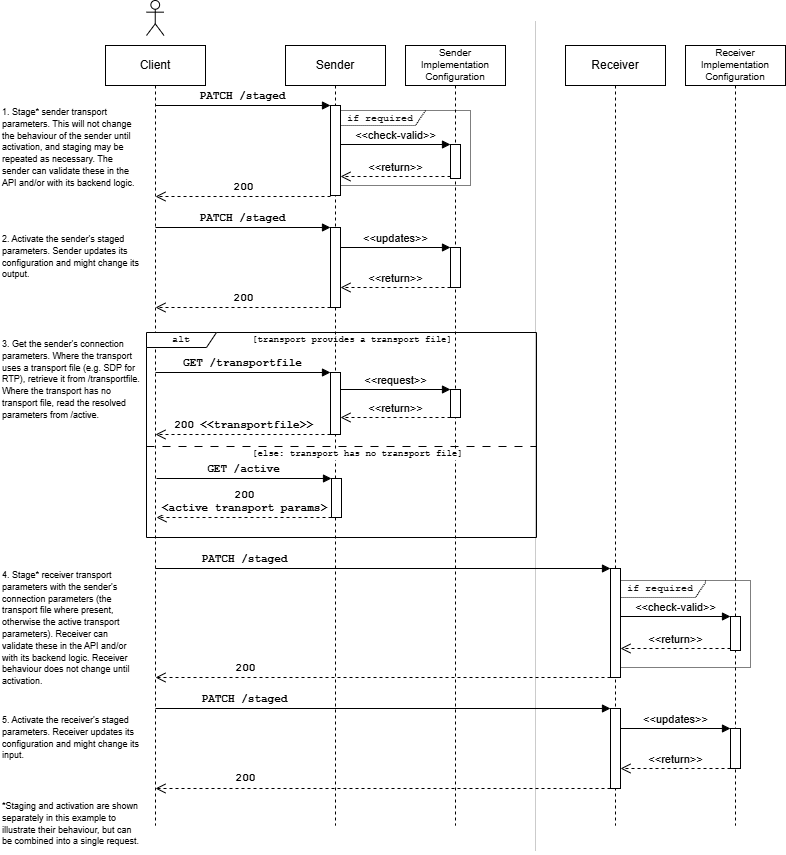

The diagram above was exported from draw.io. Its source (the exported page's mxGraphModel, read from the mxfile embedded in the PNG):
<mxGraphModel dx="1480" dy="821" grid="1" gridSize="5" guides="1" tooltips="1" connect="1" arrows="1" fold="1" page="1" pageScale="1" pageWidth="950" pageHeight="920" background="#ffffff" math="0" shadow="0">
  <root>
    <mxCell id="0" />
    <mxCell id="1" parent="0" />
    <mxCell id="L_client" parent="1" style="shape=umlLifeline;perimeter=lifelinePerimeter;whiteSpace=wrap;html=1;container=1;collapsible=0;recursiveResize=0;outlineConnect=0;" value="Client" vertex="1">
      <mxGeometry height="780" width="100" x="200" y="120" as="geometry" />
    </mxCell>
    <mxCell id="actor" parent="1" style="shape=umlActor;verticalLabelPosition=bottom;verticalAlign=top;html=1;" value="" vertex="1">
      <mxGeometry height="35" width="17.5" x="241" y="75" as="geometry" />
    </mxCell>
    <mxCell id="L_sender" parent="1" style="shape=umlLifeline;perimeter=lifelinePerimeter;whiteSpace=wrap;html=1;container=1;collapsible=0;recursiveResize=0;outlineConnect=0;" value="Sender" vertex="1">
      <mxGeometry height="780" width="100" x="380" y="120" as="geometry" />
    </mxCell>
    <mxCell id="L_senderimpl" parent="1" style="shape=umlLifeline;perimeter=lifelinePerimeter;whiteSpace=wrap;html=1;container=1;collapsible=0;recursiveResize=0;outlineConnect=0;fontSize=10;spacingBottom=2;" value="Sender Implementation&lt;br style=&quot;font-size: 10px;&quot;&gt;Configuration" vertex="1">
      <mxGeometry height="780" width="100" x="500" y="120" as="geometry" />
    </mxCell>
    <mxCell id="L_receiver" parent="1" style="shape=umlLifeline;perimeter=lifelinePerimeter;whiteSpace=wrap;html=1;container=1;collapsible=0;recursiveResize=0;outlineConnect=0;" value="Receiver" vertex="1">
      <mxGeometry height="780" width="100" x="660" y="120" as="geometry" />
    </mxCell>
    <mxCell id="L_receiverimpl" parent="1" style="shape=umlLifeline;perimeter=lifelinePerimeter;whiteSpace=wrap;html=1;container=1;collapsible=0;recursiveResize=0;outlineConnect=0;fontSize=10;spacingBottom=2;" value="Receiver Implementation&lt;br style=&quot;font-size: 10px;&quot;&gt;Configuration" vertex="1">
      <mxGeometry height="780" width="100" x="780" y="120" as="geometry" />
    </mxCell>
    <mxCell id="sep" edge="1" parent="1" style="endArrow=none;dashed=1;html=1;dashPattern=1 1;strokeWidth=1;strokeColor=#999999;" value="">
      <mxGeometry relative="1" as="geometry">
        <mxPoint x="630" y="925" as="sourcePoint" />
        <mxPoint x="630" y="95" as="targetPoint" />
      </mxGeometry>
    </mxCell>
    <mxCell id="s1_req" edge="1" parent="1" style="html=1;verticalAlign=bottom;endArrow=block;fontFamily=Courier New;fontStyle=1;" value="PATCH /staged">
      <mxGeometry relative="1" as="geometry">
        <mxPoint x="250" y="180" as="sourcePoint" />
        <mxPoint x="425" y="180" as="targetPoint" />
      </mxGeometry>
    </mxCell>
    <mxCell id="s1_frame" parent="1" style="shape=umlFrame;whiteSpace=wrap;html=1;fontFamily=Courier New;fontSize=10;width=90;height=15;dashed=1;dashPattern=1 1;fontColor=#0D0D0D;" value="if required" vertex="1">
      <mxGeometry height="75" width="135" x="430" y="185" as="geometry" />
    </mxCell>
    <mxCell id="s1_impl" parent="1" style="html=1;points=[];perimeter=orthogonalPerimeter;" value="" vertex="1">
      <mxGeometry height="34" width="10" x="545" y="219" as="geometry" />
    </mxCell>
    <mxCell id="s1_cv" edge="1" parent="1" style="html=1;verticalAlign=bottom;endArrow=block;" value="&amp;lt;&amp;lt;check-valid&amp;gt;&amp;gt;">
      <mxGeometry relative="1" as="geometry">
        <mxPoint x="435" y="219" as="sourcePoint" />
        <mxPoint x="545" y="219" as="targetPoint" />
      </mxGeometry>
    </mxCell>
    <mxCell id="s1_cvret" edge="1" parent="1" style="html=1;verticalAlign=bottom;endArrow=open;dashed=1;endSize=8;" value="&amp;lt;&amp;lt;return&amp;gt;&amp;gt;">
      <mxGeometry relative="1" as="geometry">
        <mxPoint x="545" y="251" as="sourcePoint" />
        <mxPoint x="435" y="251" as="targetPoint" />
      </mxGeometry>
    </mxCell>
    <mxCell id="s1_resp" edge="1" parent="1" style="html=1;verticalAlign=bottom;endArrow=open;dashed=1;endSize=8;fontFamily=Courier New;fontStyle=1;" value="200">
      <mxGeometry relative="1" as="geometry">
        <mxPoint x="425" y="271" as="sourcePoint" />
        <mxPoint x="250" y="271" as="targetPoint" />
      </mxGeometry>
    </mxCell>
    <mxCell id="s2_sender" parent="1" style="html=1;points=[];perimeter=orthogonalPerimeter;" value="" vertex="1">
      <mxGeometry height="80" width="10" x="425" y="302" as="geometry" />
    </mxCell>
    <mxCell id="s2_req" edge="1" parent="1" style="html=1;verticalAlign=bottom;endArrow=block;fontFamily=Courier New;fontStyle=1;" value="PATCH /staged">
      <mxGeometry relative="1" as="geometry">
        <mxPoint x="250" y="302" as="sourcePoint" />
        <mxPoint x="425" y="302" as="targetPoint" />
      </mxGeometry>
    </mxCell>
    <mxCell id="s2_impl" parent="1" style="html=1;points=[];perimeter=orthogonalPerimeter;" value="" vertex="1">
      <mxGeometry height="40" width="10" x="545" y="322" as="geometry" />
    </mxCell>
    <mxCell id="s2_upd" edge="1" parent="1" style="html=1;verticalAlign=bottom;endArrow=block;" value="&amp;lt;&amp;lt;updates&amp;gt;&amp;gt;">
      <mxGeometry relative="1" as="geometry">
        <mxPoint x="435" y="322" as="sourcePoint" />
        <mxPoint x="545" y="322" as="targetPoint" />
      </mxGeometry>
    </mxCell>
    <mxCell id="s2_ret" edge="1" parent="1" style="html=1;verticalAlign=bottom;endArrow=open;dashed=1;endSize=8;" value="&amp;lt;&amp;lt;return&amp;gt;&amp;gt;">
      <mxGeometry relative="1" as="geometry">
        <mxPoint x="545" y="362" as="sourcePoint" />
        <mxPoint x="435" y="362" as="targetPoint" />
      </mxGeometry>
    </mxCell>
    <mxCell id="s2_resp" edge="1" parent="1" style="html=1;verticalAlign=bottom;endArrow=open;dashed=1;endSize=8;fontFamily=Courier New;fontStyle=1;" value="200">
      <mxGeometry relative="1" as="geometry">
        <mxPoint x="425" y="382" as="sourcePoint" />
        <mxPoint x="250" y="382" as="targetPoint" />
      </mxGeometry>
    </mxCell>
    <mxCell id="s3_alt" parent="1" style="shape=umlFrame;whiteSpace=wrap;html=1;fontFamily=Courier New;fontSize=10;width=70;height=15;fontColor=#0D0D0D;" value="alt" vertex="1">
      <mxGeometry height="205" width="390" x="241" y="407" as="geometry" />
    </mxCell>
    <mxCell id="s3_g1" parent="1" style="text;html=1;strokeColor=none;fillColor=none;align=left;verticalAlign=middle;whiteSpace=wrap;rounded=0;fontFamily=Courier New;fontSize=9;fontStyle=2;" value="&lt;span style=&quot;font-style: normal;&quot;&gt;[transport provides a transport file]&lt;/span&gt;" vertex="1">
      <mxGeometry height="15" width="260" x="345" y="407" as="geometry" />
    </mxCell>
    <mxCell id="s3a_sender" parent="1" style="html=1;points=[];perimeter=orthogonalPerimeter;" value="" vertex="1">
      <mxGeometry height="62" width="10" x="425" y="447" as="geometry" />
    </mxCell>
    <mxCell id="s3a_req" edge="1" parent="1" style="html=1;verticalAlign=bottom;endArrow=block;fontFamily=Courier New;fontStyle=1;" value="GET /transportfile">
      <mxGeometry relative="1" as="geometry">
        <mxPoint x="250" y="447" as="sourcePoint" />
        <mxPoint x="425" y="447" as="targetPoint" />
      </mxGeometry>
    </mxCell>
    <mxCell id="s3a_impl" parent="1" style="html=1;points=[];perimeter=orthogonalPerimeter;" value="" vertex="1">
      <mxGeometry height="28" width="10" x="545" y="464" as="geometry" />
    </mxCell>
    <mxCell id="s3a_reqi" edge="1" parent="1" style="html=1;verticalAlign=bottom;endArrow=block;" value="&amp;lt;&amp;lt;request&amp;gt;&amp;gt;">
      <mxGeometry relative="1" as="geometry">
        <mxPoint x="435" y="464" as="sourcePoint" />
        <mxPoint x="545" y="464" as="targetPoint" />
      </mxGeometry>
    </mxCell>
    <mxCell id="s3a_reti" edge="1" parent="1" style="html=1;verticalAlign=bottom;endArrow=open;dashed=1;endSize=8;" value="&amp;lt;&amp;lt;return&amp;gt;&amp;gt;">
      <mxGeometry relative="1" as="geometry">
        <mxPoint x="545" y="492" as="sourcePoint" />
        <mxPoint x="435" y="492" as="targetPoint" />
      </mxGeometry>
    </mxCell>
    <mxCell id="s3a_resp" edge="1" parent="1" style="html=1;verticalAlign=bottom;endArrow=open;dashed=1;endSize=8;fontFamily=Courier New;fontStyle=1;" value="200 &amp;lt;&amp;lt;transportfile&amp;gt;&amp;gt;">
      <mxGeometry relative="1" as="geometry">
        <mxPoint x="425" y="509" as="sourcePoint" />
        <mxPoint x="250" y="509" as="targetPoint" />
      </mxGeometry>
    </mxCell>
    <mxCell id="s3_div" edge="1" parent="1" style="endArrow=none;dashed=1;html=1;dashPattern=8 8;strokeWidth=1;fontFamily=Courier New;fontSize=9;verticalAlign=bottom;align=left;" value="[else: transport has no transport file]">
      <mxGeometry relative="1" x="-0.4667" y="-16" as="geometry">
        <mxPoint as="offset" />
        <mxPoint x="241" y="521" as="sourcePoint" />
        <mxPoint x="631" y="521" as="targetPoint" />
      </mxGeometry>
    </mxCell>
    <mxCell id="s3b_sender" parent="1" style="html=1;points=[];perimeter=orthogonalPerimeter;" value="" vertex="1">
      <mxGeometry height="39" width="10" x="426" y="553" as="geometry" />
    </mxCell>
    <mxCell id="s3b_req" edge="1" parent="1" style="html=1;verticalAlign=bottom;endArrow=block;fontFamily=Courier New;fontStyle=1;" value="GET /active">
      <mxGeometry relative="1" as="geometry">
        <mxPoint x="251" y="553" as="sourcePoint" />
        <mxPoint x="426" y="553" as="targetPoint" />
      </mxGeometry>
    </mxCell>
    <mxCell id="s3b_resp" edge="1" parent="1" style="html=1;verticalAlign=bottom;endArrow=open;dashed=1;endSize=8;fontFamily=Courier New;fontStyle=1;" value="200&lt;br&gt;&amp;lt;active transport params&amp;gt;">
      <mxGeometry relative="1" x="-0.0026" as="geometry">
        <mxPoint as="offset" />
        <mxPoint x="426" y="592" as="sourcePoint" />
        <mxPoint x="251" y="592" as="targetPoint" />
      </mxGeometry>
    </mxCell>
    <mxCell id="s4_req" edge="1" parent="1" style="html=1;verticalAlign=bottom;endArrow=block;fontFamily=Courier New;fontStyle=1;" value="PATCH /staged">
      <mxGeometry relative="1" x="-0.6044" as="geometry">
        <mxPoint as="offset" />
        <mxPoint x="250" y="643" as="sourcePoint" />
        <mxPoint x="705" y="643" as="targetPoint" />
      </mxGeometry>
    </mxCell>
    <mxCell id="s4_frame" parent="1" style="shape=umlFrame;whiteSpace=wrap;html=1;fontFamily=Courier New;fontSize=10;width=90;height=17;dashed=1;dashPattern=1 1;fontColor=#0D0D0D;" value="if required" vertex="1">
      <mxGeometry height="87" width="135" x="710" y="655" as="geometry" />
    </mxCell>
    <mxCell id="s4_impl" parent="1" style="html=1;points=[];perimeter=orthogonalPerimeter;" value="" vertex="1">
      <mxGeometry height="34" width="10" x="825" y="691" as="geometry" />
    </mxCell>
    <mxCell id="s4_cv" edge="1" parent="1" style="html=1;verticalAlign=bottom;endArrow=block;" value="&amp;lt;&amp;lt;check-valid&amp;gt;&amp;gt;">
      <mxGeometry relative="1" as="geometry">
        <mxPoint x="715" y="691" as="sourcePoint" />
        <mxPoint x="825" y="691" as="targetPoint" />
      </mxGeometry>
    </mxCell>
    <mxCell id="s4_cvret" edge="1" parent="1" style="html=1;verticalAlign=bottom;endArrow=open;dashed=1;endSize=8;" value="&amp;lt;&amp;lt;return&amp;gt;&amp;gt;">
      <mxGeometry relative="1" as="geometry">
        <mxPoint x="825" y="723" as="sourcePoint" />
        <mxPoint x="715" y="723" as="targetPoint" />
      </mxGeometry>
    </mxCell>
    <mxCell id="s4_resp" edge="1" parent="1" style="html=1;verticalAlign=bottom;endArrow=open;dashed=1;endSize=8;fontFamily=Courier New;fontStyle=1;" value="200">
      <mxGeometry relative="1" x="0.6044" as="geometry">
        <mxPoint as="offset" />
        <mxPoint x="705" y="752" as="sourcePoint" />
        <mxPoint x="250" y="752" as="targetPoint" />
      </mxGeometry>
    </mxCell>
    <mxCell id="s5_recv" parent="1" style="html=1;points=[];perimeter=orthogonalPerimeter;" value="" vertex="1">
      <mxGeometry height="80" width="10" x="705" y="783" as="geometry" />
    </mxCell>
    <mxCell id="s5_req" edge="1" parent="1" style="html=1;verticalAlign=bottom;endArrow=block;fontFamily=Courier New;fontStyle=1;" value="PATCH /staged">
      <mxGeometry relative="1" x="-0.6044" as="geometry">
        <mxPoint as="offset" />
        <mxPoint x="250" y="783" as="sourcePoint" />
        <mxPoint x="705" y="783" as="targetPoint" />
      </mxGeometry>
    </mxCell>
    <mxCell id="s5_impl" parent="1" style="html=1;points=[];perimeter=orthogonalPerimeter;" value="" vertex="1">
      <mxGeometry height="40" width="10" x="825" y="803" as="geometry" />
    </mxCell>
    <mxCell id="s5_upd" edge="1" parent="1" style="html=1;verticalAlign=bottom;endArrow=block;" value="&amp;lt;&amp;lt;updates&amp;gt;&amp;gt;">
      <mxGeometry relative="1" as="geometry">
        <mxPoint x="715" y="803" as="sourcePoint" />
        <mxPoint x="825" y="803" as="targetPoint" />
      </mxGeometry>
    </mxCell>
    <mxCell id="s5_ret" edge="1" parent="1" style="html=1;verticalAlign=bottom;endArrow=open;dashed=1;endSize=8;" value="&amp;lt;&amp;lt;return&amp;gt;&amp;gt;">
      <mxGeometry relative="1" as="geometry">
        <mxPoint x="825" y="843" as="sourcePoint" />
        <mxPoint x="715" y="843" as="targetPoint" />
      </mxGeometry>
    </mxCell>
    <mxCell id="s5_resp" edge="1" parent="1" style="html=1;verticalAlign=bottom;endArrow=open;dashed=1;endSize=8;fontFamily=Courier New;fontStyle=1;" value="200">
      <mxGeometry relative="1" x="0.6044" y="-1" as="geometry">
        <mxPoint as="offset" />
        <mxPoint x="705" y="863" as="sourcePoint" />
        <mxPoint x="250" y="863" as="targetPoint" />
      </mxGeometry>
    </mxCell>
    <mxCell id="n1" parent="1" style="text;html=1;strokeColor=none;fillColor=none;align=left;verticalAlign=top;whiteSpace=wrap;rounded=0;fontFamily=Courier New;fontSize=9;" value="&lt;font face=&quot;Helvetica&quot; style=&quot;font-size: 9px&quot;&gt;1. Stage* sender transport parameters. This will not change the behaviour of the sender until activation, and staging may be repeated as necessary. The sender can validate these in the API and/or with its backend logic.&lt;/font&gt;" vertex="1">
      <mxGeometry height="110" width="140" x="95" y="175" as="geometry" />
    </mxCell>
    <mxCell id="n2" parent="1" style="text;html=1;strokeColor=none;fillColor=none;align=left;verticalAlign=top;whiteSpace=wrap;rounded=0;fontFamily=Courier New;fontSize=9;" value="&lt;font face=&quot;Helvetica&quot; style=&quot;font-size: 9px&quot;&gt;2. Activate the sender's staged parameters. Sender updates its configuration and might change its output.&lt;/font&gt;" vertex="1">
      <mxGeometry height="70" width="140" x="95" y="302" as="geometry" />
    </mxCell>
    <mxCell id="n3" parent="1" style="text;html=1;strokeColor=none;fillColor=none;align=left;verticalAlign=top;whiteSpace=wrap;rounded=0;fontFamily=Courier New;fontSize=9;" value="&lt;font face=&quot;Helvetica&quot; style=&quot;font-size: 9px&quot;&gt;3. Get the sender's connection parameters. Where the transport uses a transport file (e.g. SDP for RTP), retrieve it from /transportfile. Where the transport has no transport file, read the resolved parameters from /active.&lt;/font&gt;" vertex="1">
      <mxGeometry height="120" width="140" x="95" y="407" as="geometry" />
    </mxCell>
    <mxCell id="n4" parent="1" style="text;html=1;strokeColor=none;fillColor=none;align=left;verticalAlign=top;whiteSpace=wrap;rounded=0;fontFamily=Courier New;fontSize=9;" value="&lt;font face=&quot;Helvetica&quot; style=&quot;font-size: 9px&quot;&gt;4. Stage* receiver transport parameters with the sender's connection parameters (the transport file where present, otherwise the active transport parameters). Receiver can validate these in the API and/or with its backend logic. Receiver behaviour does not change until activation.&lt;/font&gt;" vertex="1">
      <mxGeometry height="110" width="140" x="95" y="638" as="geometry" />
    </mxCell>
    <mxCell id="n5" parent="1" style="text;html=1;strokeColor=none;fillColor=none;align=left;verticalAlign=top;whiteSpace=wrap;rounded=0;fontFamily=Courier New;fontSize=9;" value="&lt;font face=&quot;Helvetica&quot; style=&quot;font-size: 9px&quot;&gt;5. Activate the receiver's staged parameters. Receiver updates its configuration and might change its input.&lt;/font&gt;" vertex="1">
      <mxGeometry height="59" width="140" x="95" y="783" as="geometry" />
    </mxCell>
    <mxCell id="foot" parent="1" style="text;html=1;strokeColor=none;fillColor=none;align=left;verticalAlign=top;whiteSpace=wrap;rounded=0;fontFamily=Courier New;fontSize=9;" value="&lt;font face=&quot;Helvetica&quot; style=&quot;font-size: 9px&quot;&gt;*Staging and activation are shown separately in this example to illustrate their behaviour, but can be combined into a single request.&lt;/font&gt;" vertex="1">
      <mxGeometry height="60" width="140" x="95" y="869" as="geometry" />
    </mxCell>
    <mxCell id="s1_sender" parent="1" style="html=1;points=[];perimeter=orthogonalPerimeter;" value="" vertex="1">
      <mxGeometry height="90" width="10" x="425" y="180" as="geometry" />
    </mxCell>
    <mxCell id="s4_recv" parent="1" style="html=1;points=[];perimeter=orthogonalPerimeter;" value="" vertex="1">
      <mxGeometry height="109" width="10" x="705" y="643" as="geometry" />
    </mxCell>
  </root>
</mxGraphModel>